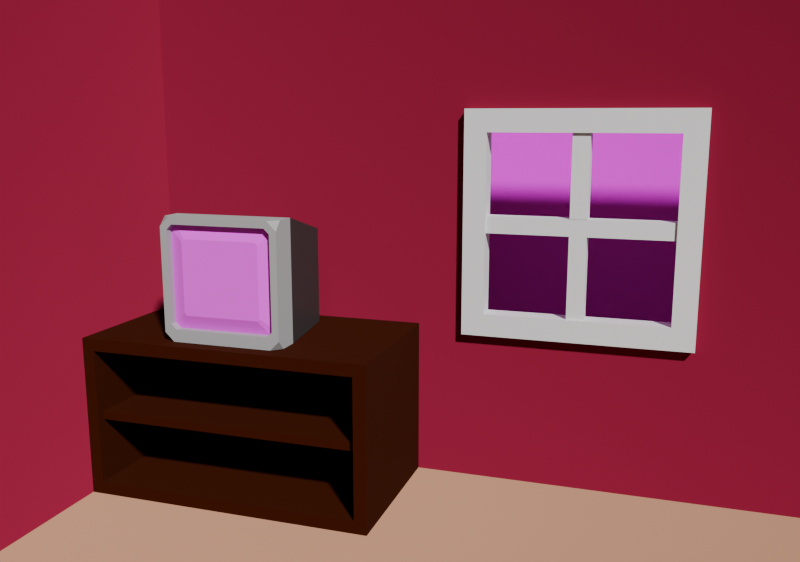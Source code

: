 # Source: assessment1.blend  (saved by Blender 4.5.90; exported with 4.5.12 LTS)
import bpy
from mathutils import Matrix  # noqa: F401  (used for matrix-valued properties, if any)

bpy.ops.wm.read_factory_settings(use_empty=True)
scene = bpy.context.scene
scene.name = 'Scene'

# ---- collections
col_collection = bpy.data.collections.new('Collection'); scene.collection.children.link(col_collection)

# ---- images (referenced by path relative to the original .blend; pixels are not part of the script)
import os
ASSET_DIR = os.environ.get("B2B_ASSET_DIR", "")  # directory of the original .blend (textures are referenced by path, not embedded)
HERE = os.path.dirname(os.path.abspath(__file__))  # packed textures are extracted next to this script under _unpacked/

def load_image(name, relpath, width, height, colorspace="sRGB"):
    """Load a texture the original file referenced (path relative to the .blend, or extracted next to this script)."""
    p = next((c for c in (os.path.join(HERE, relpath), os.path.join(ASSET_DIR, relpath)) if relpath and os.path.exists(c)), "")
    if p:
        img = bpy.data.images.load(p, check_existing=True)
        img.name = name
    else:  # same state as the original file: an image datablock whose file is absent (Cycles renders it pink)
        img = bpy.data.images.new(name, width, height)
        img.source = "FILE"
        img.filepath = "//" + (relpath or name)
    img.colorspace_settings.name = colorspace
    return img
img_skytexture_png = load_image('skytexture.png', 'Textures/skytexture.png', 1024, 1024, 'sRGB')
img_tvscreentexture_png = load_image('tvscreentexture.png', 'Textures/tvscreentexture.png', 1024, 1024, 'sRGB')

# ---- materials (node trees are filled in below, after node groups)
mat_m_wall = bpy.data.materials.new('m_wall')
mat_m_floor = bpy.data.materials.new('m_floor')
mat_m_window = bpy.data.materials.new('m_window')
mat_m_outside = bpy.data.materials.new('m_outside')
mat_m_table = bpy.data.materials.new('m_table')
mat_m_tv1 = bpy.data.materials.new('m_tv1')
mat_m_tv2 = bpy.data.materials.new('m_tv2')
mat_m_screen = bpy.data.materials.new('m_screen')

# ---- material node trees
mat_m_wall.use_nodes = True; mat_m_wall.node_tree.nodes.clear()
_N = mat_m_wall.node_tree.nodes; _L = mat_m_wall.node_tree.links
n0 = _N.new('ShaderNodeOutputMaterial'); n0.name = 'Material Output'; n0.location = (200, 100)
n1 = _N.new('ShaderNodeBsdfDiffuse'); n1.name = 'Diffuse BSDF'; n1.location = (-5, 80)
n1.inputs[1].default_value = 1.0
n2 = _N.new('ShaderNodeBrightContrast'); n2.name = 'Brightness/Contrast'; n2.location = (-295, 60)
n2.inputs[0].default_value = (0.299, 0.0157, 0.04926, 1.0)
_L.new(n1.outputs[0], n0.inputs[0])
_L.new(n2.outputs[0], n1.inputs[0])
n0.is_active_output = True
mat_m_floor.use_nodes = True; mat_m_floor.node_tree.nodes.clear()
_N = mat_m_floor.node_tree.nodes; _L = mat_m_floor.node_tree.links
n0 = _N.new('ShaderNodeOutputMaterial'); n0.name = 'Material Output'; n0.location = (116, 155)
n1 = _N.new('ShaderNodeBsdfDiffuse'); n1.name = 'Diffuse BSDF'; n1.location = (-86, 138)
n1.inputs[1].default_value = 1.0
n2 = _N.new('ShaderNodeBrightContrast'); n2.name = 'Brightness/Contrast'; n2.location = (-376, 118)
n2.inputs[0].default_value = (0.4516, 0.2327, 0.1437, 1.0)
_L.new(n1.outputs[0], n0.inputs[0])
_L.new(n2.outputs[0], n1.inputs[0])
n0.is_active_output = True
mat_m_window.use_nodes = True; mat_m_window.node_tree.nodes.clear()
_N = mat_m_window.node_tree.nodes; _L = mat_m_window.node_tree.links
n0 = _N.new('ShaderNodeOutputMaterial'); n0.name = 'Material Output'; n0.location = (200, 100)
n1 = _N.new('ShaderNodeBsdfDiffuse'); n1.name = 'Diffuse BSDF'; n1.location = (1, 146)
_L.new(n1.outputs[0], n0.inputs[0])
n0.is_active_output = True
mat_m_outside.use_nodes = True; mat_m_outside.node_tree.nodes.clear()
_N = mat_m_outside.node_tree.nodes; _L = mat_m_outside.node_tree.links
n0 = _N.new('ShaderNodeOutputMaterial'); n0.name = 'Material Output'; n0.location = (200, 100)
n1 = _N.new('ShaderNodeBsdfDiffuse'); n1.name = 'Diffuse BSDF'; n1.location = (-23, 95)
n1.inputs[1].default_value = 1.0
n2 = _N.new('ShaderNodeBrightContrast'); n2.name = 'Brightness/Contrast'; n2.location = (-313, 75)
n3 = _N.new('ShaderNodeTexImage'); n3.name = 'Image Texture'; n3.location = (-603, 55)
n3.image = img_skytexture_png
_L.new(n1.outputs[0], n0.inputs[0])
_L.new(n2.outputs[0], n1.inputs[0])
_L.new(n3.outputs[0], n2.inputs[0])
n0.is_active_output = True
mat_m_table.use_nodes = True; mat_m_table.node_tree.nodes.clear()
_N = mat_m_table.node_tree.nodes; _L = mat_m_table.node_tree.links
n0 = _N.new('ShaderNodeBsdfPrincipled'); n0.name = 'Principled BSDF'; n0.location = (-200, 100)
n0.inputs[2].default_value = 1.0
n0.inputs[3].default_value = 1.2
n1 = _N.new('ShaderNodeOutputMaterial'); n1.name = 'Material Output'; n1.location = (200, 100)
n2 = _N.new('ShaderNodeBrightContrast'); n2.name = 'Brightness/Contrast'; n2.location = (-490, 80)
n2.inputs[0].default_value = (0.04477, 0.006099, 0.0, 1.0)
_L.new(n0.outputs[0], n1.inputs[0])
_L.new(n2.outputs[0], n0.inputs[0])
n1.is_active_output = True
mat_m_tv1.use_nodes = True; mat_m_tv1.node_tree.nodes.clear()
_N = mat_m_tv1.node_tree.nodes; _L = mat_m_tv1.node_tree.links
n0 = _N.new('ShaderNodeBsdfPrincipled'); n0.name = 'Principled BSDF'; n0.location = (-200, 100)
n0.inputs[0].default_value = (0.4076, 0.4076, 0.4076, 1.0)
n0.inputs[2].default_value = 1.0
n1 = _N.new('ShaderNodeOutputMaterial'); n1.name = 'Material Output'; n1.location = (200, 100)
_L.new(n0.outputs[0], n1.inputs[0])
n1.is_active_output = True
mat_m_tv2.use_nodes = True; mat_m_tv2.node_tree.nodes.clear()
_N = mat_m_tv2.node_tree.nodes; _L = mat_m_tv2.node_tree.links
n0 = _N.new('ShaderNodeBsdfPrincipled'); n0.name = 'Principled BSDF'; n0.location = (-200, 100)
n0.inputs[0].default_value = (0.04245, 0.04245, 0.04245, 1.0)
n1 = _N.new('ShaderNodeOutputMaterial'); n1.name = 'Material Output'; n1.location = (200, 100)
_L.new(n0.outputs[0], n1.inputs[0])
n1.is_active_output = True
mat_m_screen.use_nodes = True; mat_m_screen.node_tree.nodes.clear()
_N = mat_m_screen.node_tree.nodes; _L = mat_m_screen.node_tree.links
n0 = _N.new('ShaderNodeBsdfPrincipled'); n0.name = 'Principled BSDF'; n0.location = (-200, 100)
n0.inputs[2].default_value = 1.0
n0.inputs[3].default_value = 2.5
n1 = _N.new('ShaderNodeOutputMaterial'); n1.name = 'Material Output'; n1.location = (200, 100)
n2 = _N.new('ShaderNodeTexImage'); n2.name = 'Image Texture'; n2.location = (-490, 80)
n2.image = img_tvscreentexture_png
_L.new(n0.outputs[0], n1.inputs[0])
_L.new(n2.outputs[0], n0.inputs[0])
n1.is_active_output = True

# ---- world
world_world = bpy.data.worlds.new('World'); scene.world = world_world
world_world.use_nodes = True; world_world.node_tree.nodes.clear()
_N = world_world.node_tree.nodes; _L = world_world.node_tree.links
n0 = _N.new('ShaderNodeOutputWorld'); n0.name = 'World Output'; n0.location = (200, 100)
n1 = _N.new('ShaderNodeBackground'); n1.name = 'Background'; n1.location = (-200, 100)
n1.inputs[0].default_value = (0.05088, 0.05088, 0.05088, 1.0)
_L.new(n1.outputs[0], n0.inputs[0])
n0.is_active_output = True
world_world.color = (0.05088, 0.05088, 0.05088)
world_world.sun_shadow_jitter_overblur = 0.0

# ---- cameras
cam_camera = bpy.data.cameras.new('Camera')
cam_camera.lens = 38.0

# ---- meshes
me_cube = bpy.data.meshes.new('Cube')
me_cube.from_pydata([(2.0, 1.0, 1.0), (2.0, -1.0, 1.0), (-2.0, 1.0, 3.0), (-2.0, 1.0, 1.0), (-2.0, -1.0, 3.0), (-2.0, -1.0, 1.0), (2.0, 1.0, 3.0), (0.0, 1.0, 3.0), (0.0, 1.0, 1.0), (0.0, -1.0, 1.0), (-2.0, 1.0, 2.367), (-2.0, 1.0, 1.633), (-2.0, -1.0, 1.633), (-2.0, -1.0, 2.367), (2.0, 1.0, 2.367), (2.0, 1.0, 1.633), (0.0, 1.0, 2.367), (0.0, 1.0, 1.633), (0.08, 1.0, 3.0), (0.08, -1.0, 1.0), (0.08, 1.0, 1.0), (0.08, 1.0, 1.633), (0.08, 1.0, 2.367), (-0.66, 1.0, 1.0), (-0.66, 1.0, 3.0), (-0.66, -1.0, 1.0), (-0.66, 1.0, 1.633), (-0.66, 1.0, 2.367)], [], [(22, 14, 6, 18), (13, 10, 2, 4), (20, 19, 1, 0), (23, 25, 9, 8), (27, 16, 7, 24), (23, 8, 17, 26), (5, 3, 11, 12), (12, 11, 10, 13), (20, 0, 15, 21), (21, 15, 14, 22), (8, 20, 21, 17), (8, 9, 19, 20), (16, 22, 18, 7), (11, 26, 27, 10), (3, 23, 26, 11), (10, 27, 24, 2), (3, 5, 25, 23)])
me_cube.polygons.foreach_set('material_index', [0, 0, 1, 1, 0, 0, 0, 0, 0, 0, 0, 1, 0, 0, 0, 0, 1])
_uv = me_cube.uv_layers.new(name='UVMap')
_uv.uv.foreach_set('vector', [0.04009, 0.6833, 0.9999, 0.6833, 0.9999, 0.9999, 0.04009, 0.9999, 0.0, 0.6667, 1.0, 0.6667, 1.0, 1.0, 0.0, 1.0, 0.52, 1.0, 0.52, 0.0, 1.0, 0.0, 1.0, 1.0, 0.335, 1.0, 0.335, 0.0, 0.5, 0.0, 0.5, 1.0, 0.67, 0.6833, 0.9999, 0.6833, 0.9999, 0.9999, 0.67, 0.9999, 0.67, 0.0001, 0.9999, 0.0001, 0.9999, 0.3167, 0.67, 0.3167, 0.0, 2.98e-08, 1.0, 0.0, 1.0, 0.3333, 0.0, 0.3333, 0.0, 0.3333, 1.0, 0.3333, 1.0, 0.6667, 0.0, 0.6667, 0.04009, 0.0001, 0.9999, 9.997e-05, 0.9999, 0.3167, 0.04009, 0.3167, 0.04009, 0.3167, 0.9999, 0.3167, 0.9999, 0.6833, 0.04009, 0.6833, 0.0001, 0.0001, 0.04009, 0.0001, 0.04009, 0.3167, 0.0001, 0.3167, 0.5, 1.0, 0.5, 0.0, 0.52, 0.0, 0.52, 1.0, 9.999e-05, 0.6833, 0.04009, 0.6833, 0.04009, 0.9999, 0.0001, 0.9999, 0.0001, 0.3167, 0.67, 0.3167, 0.67, 0.6833, 0.0001, 0.6833, 0.0001, 0.0001, 0.67, 0.0001, 0.67, 0.3167, 0.0001, 0.3167, 0.0001, 0.6833, 0.67, 0.6833, 0.67, 0.9999, 0.0001, 0.9999, 0.0, 1.0, 0.0, 0.0, 0.335, 0.0, 0.335, 1.0])
me_cube.materials.append(mat_m_wall)
me_cube.materials.append(mat_m_floor)
me_cube.update()
me_cube_001 = bpy.data.meshes.new('Cube.001')
me_cube_001.from_pydata([(-0.6364, 0.958, 1.664), (-0.6364, 0.958, 2.336), (-0.6364, 1.042, 1.664), (-0.6364, 1.042, 2.336), (0.03639, 0.958, 1.664), (0.03639, 0.958, 2.336), (0.03639, 1.042, 1.664), (0.03639, 1.042, 2.336), (-0.72, 0.958, 1.58), (-0.72, 0.958, 2.42), (-0.72, 1.042, 2.42), (-0.72, 1.042, 1.58), (0.12, 1.042, 1.58), (0.12, 1.042, 2.42), (0.12, 0.958, 2.42), (0.12, 0.958, 1.58), (-0.6748, 0.9685, 1.969), (-0.6748, 0.9685, 2.032), (-0.6748, 1.032, 1.969), (-0.6748, 1.032, 2.032), (0.07485, 0.9685, 1.969), (0.07485, 0.9685, 2.032), (0.07485, 1.032, 1.969), (0.07485, 1.032, 2.032), (-0.3315, 0.9685, 2.375), (-0.2685, 0.9685, 2.375), (-0.3315, 1.032, 2.375), (-0.2685, 1.032, 2.375), (-0.3315, 0.9685, 1.625), (-0.2685, 0.9685, 1.625), (-0.3315, 1.032, 1.625), (-0.2685, 1.032, 1.625), (-0.3315, 1.032, 1.969), (-0.3315, 1.032, 2.031), (-0.2685, 1.032, 2.031), (-0.2685, 1.032, 1.969), (-0.3315, 0.9685, 2.031), (-0.3315, 0.9685, 1.969), (-0.2685, 0.9685, 1.969), (-0.2685, 0.9685, 2.031)], [], [(8, 9, 10, 11), (6, 4, 5, 7), (12, 13, 14, 15), (6, 2, 0, 4), (11, 12, 15, 8), (13, 10, 9, 14), (0, 1, 9, 8), (3, 2, 11, 10), (2, 6, 12, 11), (7, 3, 10, 13), (6, 7, 13, 12), (5, 4, 15, 14), (4, 0, 8, 15), (1, 5, 14, 9), (3, 7, 5, 1), (0, 2, 3, 1), (36, 39, 25, 24), (18, 19, 23, 22), (32, 35, 31, 30), (20, 21, 17, 16), (18, 22, 20, 16), (23, 19, 17, 21), (32, 30, 28, 37), (34, 27, 25, 39), (31, 35, 38, 29), (26, 33, 36, 24), (26, 27, 34, 33), (28, 29, 38, 37)])
_uv = me_cube_001.uv_layers.new(name='UVMap')
_uv.uv.foreach_set('vector', [0.375, 0.0, 0.625, 0.0, 0.625, 0.25, 0.375, 0.25, 0.3999, 0.4751, 0.3999, 0.7749, 0.6001, 0.7749, 0.6001, 0.4751, 0.375, 0.5, 0.625, 0.5, 0.625, 0.75, 0.375, 0.75, 0.3999, 0.4751, 0.3999, 0.2749, 0.3999, 0.9751, 0.3999, 0.7749, 0.125, 0.5, 0.375, 0.5, 0.375, 0.75, 0.125, 0.75, 0.625, 0.5, 0.875, 0.5, 0.875, 0.75, 0.625, 0.75, 0.3999, 0.9751, 0.6001, 0.9751, 0.625, 1.0, 0.375, 1.0, 0.6001, 0.2749, 0.3999, 0.2749, 0.375, 0.25, 0.625, 0.25, 0.3999, 0.2749, 0.3999, 0.4751, 0.375, 0.5, 0.375, 0.25, 0.6001, 0.4751, 0.6001, 0.2749, 0.625, 0.25, 0.625, 0.5, 0.3999, 0.4751, 0.6001, 0.4751, 0.625, 0.5, 0.375, 0.5, 0.6001, 0.7749, 0.3999, 0.7749, 0.375, 0.75, 0.625, 0.75, 0.3999, 0.7749, 0.3999, 0.9751, 0.375, 1.0, 0.375, 0.75, 0.6001, 0.9751, 0.6001, 0.7749, 0.625, 0.75, 0.625, 1.0, 0.6001, 0.2749, 0.6001, 0.4751, 0.6001, 0.7749, 0.6001, 0.9751, 0.3999, 0.9751, 0.3999, 0.2749, 0.6001, 0.2749, 0.6001, 0.9751, 0.375, 0.9167, 0.625, 0.9167, 0.625, 1.0, 0.375, 1.0, 0.375, 0.25, 0.625, 0.25, 0.625, 0.5, 0.375, 0.5, 0.375, 0.4167, 0.625, 0.4167, 0.625, 0.5, 0.375, 0.5, 0.375, 0.75, 0.625, 0.75, 0.625, 1.0, 0.375, 1.0, 0.125, 0.5, 0.375, 0.5, 0.375, 0.75, 0.125, 0.75, 0.625, 0.5, 0.875, 0.5, 0.875, 0.75, 0.625, 0.75, 0.2917, 0.5, 0.375, 0.5, 0.375, 0.75, 0.2917, 0.75, 0.7917, 0.5, 0.875, 0.5, 0.875, 0.75, 0.7917, 0.75, 0.625, 0.5, 0.7083, 0.5, 0.7083, 0.75, 0.625, 0.75, 0.125, 0.5, 0.2083, 0.5, 0.2083, 0.75, 0.125, 0.75, 0.375, 0.25, 0.625, 0.25, 0.625, 0.3333, 0.375, 0.3333, 0.375, 0.75, 0.625, 0.75, 0.625, 0.8333, 0.375, 0.8333])
me_cube_001.materials.append(mat_m_window)
me_cube_001.update()
me_plane = bpy.data.meshes.new('Plane')
me_plane.from_pydata([(-1.229, -0.4857, 3.0), (0.7714, -0.4857, 3.0), (-1.229, -0.4857, 1.0), (0.7714, -0.4857, 1.0)], [], [(0, 2, 3, 1)])
_uv = me_plane.uv_layers.new(name='UVMap')
_uv.uv.foreach_set('vector', [-0.6229, 1.623, -0.6229, -0.6229, 1.623, -0.6229, 1.623, 1.623])
me_plane.materials.append(mat_m_outside)
me_plane.update()
me_cube_002 = bpy.data.meshes.new('Cube.002')
me_cube_002.from_pydata([(-1.954, 0.4, 1.046), (-1.954, 0.4, 1.554), (-2.0, 1.0, 1.6), (-0.9463, 0.4, 1.046), (-0.9463, 0.4, 1.554), (-0.9, 1.0, 1.0), (-0.9, 1.0, 1.6), (-2.0, 0.4, 1.0), (-2.0, 0.4, 1.6), (-0.9, 0.4, 1.6), (-0.9, 0.4, 1.0), (-1.954, 0.95, 1.046), (-1.954, 0.95, 1.554), (-0.9463, 0.95, 1.554), (-0.9463, 0.95, 1.046), (-1.954, 0.43, 1.316), (-0.9463, 0.43, 1.316), (-1.954, 0.95, 1.316), (-0.9463, 0.95, 1.316), (-1.954, 0.43, 1.284), (-0.9463, 0.43, 1.284), (-1.954, 0.95, 1.284), (-0.9463, 0.95, 1.284)], [], [(5, 6, 9, 10), (4, 1, 12, 13), (6, 2, 8, 9), (0, 1, 8, 7), (4, 3, 10, 9), (3, 0, 7, 10), (1, 4, 9, 8), (14, 13, 12, 11), (3, 4, 13, 14), (0, 3, 14, 11), (1, 0, 11, 12), (15, 16, 18, 17), (16, 18, 22, 20), (15, 19, 20, 16), (17, 15, 19, 21)])
_uv = me_cube_002.uv_layers.new(name='UVMap')
_uv.uv.foreach_set('vector', [1.0, 0.0, 1.0, 1.0, 0.0, 1.0, 0.0, 0.0, 0.0, 0.0, 1.0, 0.0, 1.0, 1.0, 0.0, 1.0, 2.98e-08, 1.533, 0.0, -0.5326, 1.0, -0.5326, 1.0, 1.533, 0.4834, 0.3827, 0.2622, 0.4089, 0.253, 0.3987, 0.5092, 0.3533, 0.2197, 0.6602, 0.4099, 0.7538, 0.4211, 0.7861, 0.2028, 0.6683, 0.4099, 0.7538, 0.4834, 0.3827, 0.5092, 0.3533, 0.4211, 0.7861, 0.2622, 0.4089, 0.2197, 0.6602, 0.2028, 0.6683, 0.253, 0.3987, 1.477, 0.0, 1.477, 1.0, -0.4772, 1.0, -0.4772, 0.0, 0.0, 0.0, 1.0, 0.0, 1.0, 1.0, 0.0, 1.0, 0.0, 0.0, 1.0, 0.0, 1.0, 1.0, 0.0, 1.0, 0.0, 0.0, 1.0, 0.0, 1.0, 1.0, 0.0, 1.0, 0.0, 0.0, 1.0, 0.0, 1.0, 1.0, 0.0, 1.0, 0.5093, 7.134e-05, 0.5093, 7.134e-05, 0.5093, 7.134e-05, 0.5093, 7.134e-05, 0.5093, 0.1309, 0.5093, 0.1309, 0.5093, 7.134e-05, 0.5093, 7.134e-05, 0.5093, 0.1309, 0.5093, 0.1309, 0.5093, 0.1309, 0.5093, 0.1309])
me_cube_002.materials.append(mat_m_table)
me_cube_002.update()
me_cube_003 = bpy.data.meshes.new('Cube.003')
me_cube_003.from_pydata([(-1.639, 0.904, 1.601), (-1.639, 0.904, 1.969), (-1.281, 0.904, 1.601), (-1.281, 0.904, 1.969), (-1.684, 0.568, 1.601), (-1.684, 0.568, 2.049), (-1.236, 0.568, 1.601), (-1.236, 0.568, 2.049), (-1.639, 0.456, 1.647), (-1.658, 0.456, 1.666), (-1.684, 0.4904, 1.601), (-1.658, 0.456, 2.004), (-1.639, 0.456, 2.023), (-1.684, 0.4904, 2.049), (-1.262, 0.456, 1.666), (-1.281, 0.456, 1.647), (-1.236, 0.4904, 1.601), (-1.281, 0.456, 2.023), (-1.262, 0.456, 2.004), (-1.236, 0.4904, 2.049), (-1.65, 0.456, 1.601), (-1.684, 0.456, 1.635), (-1.684, 0.456, 2.015), (-1.65, 0.456, 2.049), (-1.236, 0.456, 1.635), (-1.27, 0.456, 1.601), (-1.27, 0.456, 2.049), (-1.236, 0.456, 2.015), (-1.598, 0.466, 1.698), (-1.607, 0.466, 1.707), (-1.607, 0.466, 1.963), (-1.598, 0.466, 1.972), (-1.313, 0.466, 1.707), (-1.322, 0.466, 1.698), (-1.322, 0.466, 1.972), (-1.313, 0.466, 1.963), (-1.639, 0.486, 1.647), (-1.658, 0.486, 1.666), (-1.658, 0.486, 2.004), (-1.639, 0.486, 2.023), (-1.262, 0.486, 1.666), (-1.281, 0.486, 1.647), (-1.281, 0.486, 2.023), (-1.262, 0.486, 2.004)], [], [(4, 5, 1, 0), (0, 1, 3, 2), (3, 1, 5, 7), (0, 2, 6, 4), (2, 3, 7, 6), (20, 21, 10), (22, 23, 13), (24, 25, 16), (26, 27, 19), (10, 21, 22, 13, 5, 4), (17, 12, 39, 42), (4, 6, 16, 25, 20, 10), (7, 5, 13, 23, 26, 19), (6, 7, 19, 27, 24, 16), (8, 9, 21, 20), (11, 12, 23, 22), (14, 15, 25, 24), (17, 18, 27, 26), (9, 11, 22, 21), (15, 8, 20, 25), (18, 14, 24, 27), (12, 17, 26, 23), (29, 34, 31, 30), (8, 15, 41, 36), (18, 17, 42, 43), (12, 11, 38, 39), (14, 18, 43, 40), (11, 9, 37, 38), (15, 14, 40, 41), (9, 8, 36, 37), (28, 29, 37, 36), (30, 31, 39, 38), (32, 33, 41, 40), (34, 35, 43, 42), (29, 30, 38, 37), (33, 28, 36, 41), (35, 32, 40, 43), (31, 34, 42, 39), (28, 35, 34, 29), (33, 32, 35, 28)])
me_cube_003.polygons.foreach_set('material_index', [1, 1, 1, 1, 1, 0, 0, 0, 0, 0, 0, 0, 0, 0, 0, 0, 0, 0, 0, 0, 0, 0, 2, 0, 0, 0, 0, 0, 0, 0, 2, 2, 2, 2, 2, 2, 2, 2, 2, 2])
_k = set([(36, 41)])
me_cube_003.attributes.new('sharp_edge', 'BOOLEAN', 'EDGE').data.foreach_set('value', [ (min(e.vertices), max(e.vertices)) in _k for e in me_cube_003.edges])
_uv = me_cube_003.uv_layers.new(name='UVMap')
_uv.uv.foreach_set('vector', [0.375, 0.0625, 0.625, 0.0625, 0.625, 0.25, 0.375, 0.25, 0.375, 0.25, 0.625, 0.25, 0.625, 0.5, 0.375, 0.5, 0.625, 0.5, 0.875, 0.5, 0.875, 0.6875, 0.625, 0.6875, 0.125, 0.5, 0.375, 0.5, 0.375, 0.6875, 0.125, 0.6875, 0.375, 0.5, 0.625, 0.5, 0.625, 0.6875, 0.375, 0.6875, 0.1442, 0.75, 0.3942, 1.0, 0.1301, 0.7162, 0.6058, 0.0, 0.625, 0.9808, 0.6301, 0.03375, 0.3942, 0.75, 0.3712, 0.7654, 0.375, 0.7308, 0.6289, 0.7653, 0.6058, 0.75, 0.625, 0.7308, 0.375, 0.01919, 0.3942, 0.0, 0.6058, 0.0, 0.6301, 0.03375, 0.625, 0.0625, 0.375, 0.0625, 0.613, 0.7727, 0.6106, 0.9747, 0.6106, 0.9747, 0.613, 0.7727, 0.125, 0.6875, 0.375, 0.6875, 0.375, 0.7308, 0.3712, 0.7654, 0.1442, 0.75, 0.1301, 0.7162, 0.625, 0.6875, 0.875, 0.6875, 0.875, 0.7308, 0.8558, 0.75, 0.6289, 0.7653, 0.625, 0.7308, 0.375, 0.6875, 0.625, 0.6875, 0.625, 0.7308, 0.6058, 0.75, 0.3942, 0.75, 0.375, 0.7308, 0.3894, 0.9747, 0.4001, 0.9854, 0.3942, 1.0, 0.375, 0.9808, 0.5999, 0.9854, 0.6106, 0.9747, 0.625, 0.9808, 0.6058, 1.0, 0.3992, 0.7634, 0.3871, 0.7727, 0.3712, 0.7654, 0.3942, 0.75, 0.613, 0.7727, 0.6009, 0.7634, 0.6058, 0.75, 0.6289, 0.7653, 0.4001, 0.9854, 0.5999, 0.9854, 0.6058, 1.0, 0.3942, 1.0, 0.3871, 0.7727, 0.3894, 0.9747, 0.375, 0.9808, 0.3712, 0.7654, 0.6009, 0.7634, 0.3992, 0.7634, 0.3942, 0.75, 0.6058, 0.75, 0.6106, 0.9747, 0.613, 0.7727, 0.6289, 0.7653, 0.625, 0.9808, 0.2443, 0.264, 0.7395, 0.7491, 0.2615, 0.7483, 0.2461, 0.7322, 0.3894, 0.9747, 0.3871, 0.7727, 0.3871, 0.7727, 0.3894, 0.9747, 0.6009, 0.7634, 0.613, 0.7727, 0.613, 0.7727, 0.6009, 0.7634, 0.6106, 0.9747, 0.5999, 0.9854, 0.5999, 0.9854, 0.6106, 0.9747, 0.3992, 0.7634, 0.6009, 0.7634, 0.6009, 0.7634, 0.3992, 0.7634, 0.5999, 0.9854, 0.4001, 0.9854, 0.4001, 0.9854, 0.5999, 0.9854, 0.3871, 0.7727, 0.3992, 0.7634, 0.3992, 0.7634, 0.3871, 0.7727, 0.4001, 0.9854, 0.3894, 0.9747, 0.3894, 0.9747, 0.4001, 0.9854, 0.2596, 0.2478, 0.2443, 0.264, 0.1494, 0.1847, 0.1844, 0.148, 0.2461, 0.7322, 0.2615, 0.7483, 0.1859, 0.8487, 0.1506, 0.8116, 0.7547, 0.2649, 0.7394, 0.2488, 0.8142, 0.1486, 0.8494, 0.1853, 0.7395, 0.7491, 0.7547, 0.7329, 0.8503, 0.8116, 0.8154, 0.8487, 0.2443, 0.264, 0.2461, 0.7322, 0.1506, 0.8116, 0.1494, 0.1847, 0.7394, 0.2488, 0.2596, 0.2478, 0.1844, 0.148, 0.8142, 0.1486, 0.7547, 0.7329, 0.7547, 0.2649, 0.8494, 0.1853, 0.8503, 0.8116, 0.2615, 0.7483, 0.7395, 0.7491, 0.8154, 0.8487, 0.1859, 0.8487, 0.2596, 0.2478, 0.7547, 0.7329, 0.7395, 0.7491, 0.2443, 0.264, 0.7394, 0.2488, 0.7547, 0.2649, 0.7547, 0.7329, 0.2596, 0.2478])
me_cube_003.materials.append(mat_m_tv1)
me_cube_003.materials.append(mat_m_tv2)
me_cube_003.materials.append(mat_m_screen)
me_cube_003.update()

# ---- objects
ob_house = bpy.data.objects.new('house', me_cube)
ob_camera = bpy.data.objects.new('Camera', cam_camera)
ob_window = bpy.data.objects.new('window', me_cube_001)
ob_background = bpy.data.objects.new('background', me_plane)
ob_table = bpy.data.objects.new('table', me_cube_002)
ob_m_tv1 = bpy.data.objects.new('m_tv1', me_cube_003)

# ---- transforms, parenting, visibility, modifiers, constraints
ob_house.location = (0.0, 0.0, 0.0)
ob_camera.location = (0.03, -2.07, 2.39)
ob_camera.rotation_euler = (1.379, -0.0, 0.3174)
ob_window.location = (0.0, 0.0, 0.0)
ob_background.location = (0.0, 2.6, -1.0)
ob_background.scale = (1.4, 1.4, 1.4)
ob_table.location = (0.0, 0.0, 0.0)
ob_m_tv1.location = (0.0, 0.0, 0.0)

# ---- collection membership
col_collection.objects.link(ob_house)
col_collection.objects.link(ob_camera)
col_collection.objects.link(ob_window)
col_collection.objects.link(ob_background)
col_collection.objects.link(ob_table)
col_collection.objects.link(ob_m_tv1)

# ---- scene / render settings (as saved in the file)
scene.camera = ob_camera
scene.frame_start = 1; scene.frame_end = 250; scene.frame_set(1)
scene.render.engine = 'BLENDER_EEVEE_NEXT'
scene.render.resolution_y = 1350
scene.eevee.use_shadows = False
scene.view_settings.exposure = 0.5185
bpy.context.view_layer.update()

# ---- added for rendering (the .blend has no usable light): sun
light_auto_sun = bpy.data.lights.new('AutoSun', 'SUN')
light_auto_sun.energy = 3.0
light_auto_sun.angle = 0.0523599
ob_auto_sun = bpy.data.objects.new('AutoSun', light_auto_sun)
scene.collection.objects.link(ob_auto_sun)
ob_auto_sun.rotation_euler = (0.872665, 0.174533, 0.523599)
bpy.context.view_layer.update()
